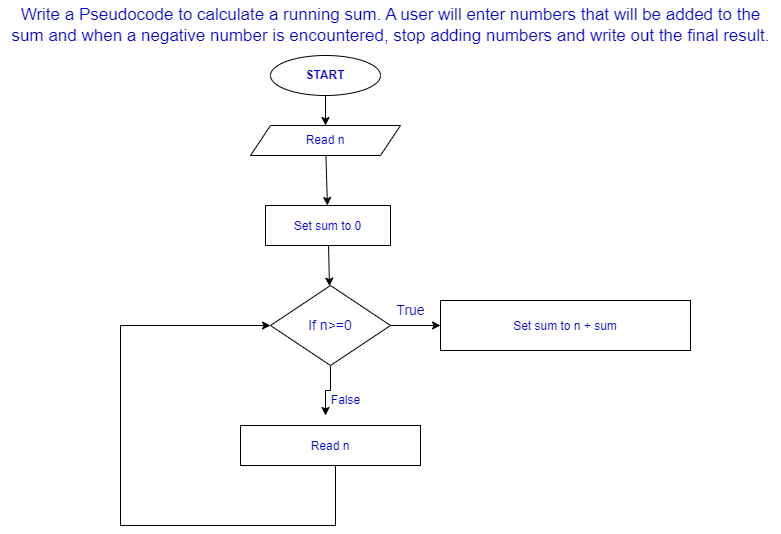

The diagram above was exported from draw.io. Its source (the exported page's mxGraphModel, read from the mxfile embedded in the PNG):
<mxGraphModel dx="978" dy="1626" grid="1" gridSize="10" guides="1" tooltips="1" connect="1" arrows="1" fold="1" page="1" pageScale="1" pageWidth="850" pageHeight="1100" math="0" shadow="0">
  <root>
    <mxCell id="0" />
    <mxCell id="1" parent="0" />
    <mxCell id="NDIsQ2BzI80dK4BXFvqg-38" value="" style="edgeStyle=none;rounded=0;orthogonalLoop=1;jettySize=auto;html=1;fontSize=11;fontColor=#0000CC;entryX=0.5;entryY=0;entryDx=0;entryDy=0;" edge="1" parent="1" source="NDIsQ2BzI80dK4BXFvqg-1" target="NDIsQ2BzI80dK4BXFvqg-2">
      <mxGeometry relative="1" as="geometry">
        <mxPoint x="328" y="110" as="targetPoint" />
      </mxGeometry>
    </mxCell>
    <mxCell id="NDIsQ2BzI80dK4BXFvqg-1" value="&lt;b&gt;&lt;font color=&quot;#0000cc&quot;&gt;START&lt;/font&gt;&lt;/b&gt;" style="ellipse;whiteSpace=wrap;html=1;" vertex="1" parent="1">
      <mxGeometry x="270" y="50" width="110" height="40" as="geometry" />
    </mxCell>
    <mxCell id="NDIsQ2BzI80dK4BXFvqg-42" value="" style="edgeStyle=none;rounded=0;orthogonalLoop=1;jettySize=auto;html=1;fontSize=11;fontColor=#0000CC;" edge="1" parent="1" source="NDIsQ2BzI80dK4BXFvqg-2" target="NDIsQ2BzI80dK4BXFvqg-7">
      <mxGeometry relative="1" as="geometry" />
    </mxCell>
    <mxCell id="NDIsQ2BzI80dK4BXFvqg-2" value="Read n&lt;br&gt;" style="shape=parallelogram;perimeter=parallelogramPerimeter;whiteSpace=wrap;html=1;fixedSize=1;fontColor=#0000CC;" vertex="1" parent="1">
      <mxGeometry x="250" y="120" width="150" height="30" as="geometry" />
    </mxCell>
    <mxCell id="NDIsQ2BzI80dK4BXFvqg-4" value="&lt;font style=&quot;font-size: 17px;&quot;&gt;Write a Pseudocode to calculate&amp;nbsp;&lt;/font&gt;&lt;span style=&quot;background-color: initial; font-size: 17px;&quot;&gt;a running sum. A user will enter numbers that will be added to the&lt;/span&gt;&lt;div&gt;&lt;span style=&quot;font-size: 17px;&quot;&gt;sum and when a negative number is encountered, stop adding numbers and write out the final result.&lt;/span&gt;&lt;/div&gt;" style="text;html=1;align=center;verticalAlign=middle;resizable=0;points=[];autosize=1;strokeColor=none;fillColor=none;fontColor=#0000CC;" vertex="1" parent="1">
      <mxGeometry y="-5" width="780" height="50" as="geometry" />
    </mxCell>
    <mxCell id="NDIsQ2BzI80dK4BXFvqg-39" value="" style="edgeStyle=none;rounded=0;orthogonalLoop=1;jettySize=auto;html=1;fontSize=11;fontColor=#0000CC;" edge="1" parent="1" source="NDIsQ2BzI80dK4BXFvqg-7" target="NDIsQ2BzI80dK4BXFvqg-17">
      <mxGeometry relative="1" as="geometry" />
    </mxCell>
    <mxCell id="NDIsQ2BzI80dK4BXFvqg-7" value="&lt;span style=&quot;font-size: 12px;&quot;&gt;Set sum to 0&lt;/span&gt;" style="rounded=0;whiteSpace=wrap;html=1;fontSize=17;fontColor=#0000CC;" vertex="1" parent="1">
      <mxGeometry x="265" y="200" width="125" height="40" as="geometry" />
    </mxCell>
    <mxCell id="NDIsQ2BzI80dK4BXFvqg-19" value="" style="edgeStyle=orthogonalEdgeStyle;rounded=0;orthogonalLoop=1;jettySize=auto;html=1;fontSize=14;fontColor=#0000CC;" edge="1" parent="1" source="NDIsQ2BzI80dK4BXFvqg-17" target="NDIsQ2BzI80dK4BXFvqg-18">
      <mxGeometry relative="1" as="geometry" />
    </mxCell>
    <mxCell id="NDIsQ2BzI80dK4BXFvqg-22" value="" style="edgeStyle=orthogonalEdgeStyle;rounded=0;orthogonalLoop=1;jettySize=auto;html=1;fontSize=11;fontColor=#0000CC;" edge="1" parent="1" source="NDIsQ2BzI80dK4BXFvqg-17">
      <mxGeometry relative="1" as="geometry">
        <mxPoint x="325" y="410" as="targetPoint" />
      </mxGeometry>
    </mxCell>
    <mxCell id="NDIsQ2BzI80dK4BXFvqg-17" value="&lt;font style=&quot;font-size: 14px;&quot;&gt;If n&amp;gt;=0&lt;/font&gt;" style="rhombus;whiteSpace=wrap;html=1;fontSize=17;fontColor=#0000CC;" vertex="1" parent="1">
      <mxGeometry x="270" y="280" width="120" height="80" as="geometry" />
    </mxCell>
    <mxCell id="NDIsQ2BzI80dK4BXFvqg-18" value="&lt;font style=&quot;font-size: 12px;&quot;&gt;Set sum to n + sum&lt;/font&gt;" style="whiteSpace=wrap;html=1;fontSize=17;fontColor=#0000CC;" vertex="1" parent="1">
      <mxGeometry x="440" y="295" width="250" height="50" as="geometry" />
    </mxCell>
    <mxCell id="NDIsQ2BzI80dK4BXFvqg-20" value="True" style="text;html=1;align=center;verticalAlign=middle;resizable=0;points=[];autosize=1;strokeColor=none;fillColor=none;fontSize=14;fontColor=#0000CC;" vertex="1" parent="1">
      <mxGeometry x="385" y="290" width="50" height="30" as="geometry" />
    </mxCell>
    <mxCell id="NDIsQ2BzI80dK4BXFvqg-23" value="&lt;font style=&quot;font-size: 12px;&quot;&gt;False&lt;/font&gt;" style="text;html=1;align=center;verticalAlign=middle;resizable=0;points=[];autosize=1;strokeColor=none;fillColor=none;fontSize=11;fontColor=#0000CC;" vertex="1" parent="1">
      <mxGeometry x="320" y="380" width="50" height="30" as="geometry" />
    </mxCell>
    <mxCell id="NDIsQ2BzI80dK4BXFvqg-33" value="" style="edgeStyle=orthogonalEdgeStyle;rounded=0;orthogonalLoop=1;jettySize=auto;html=1;fontSize=11;fontColor=#0000CC;entryX=0;entryY=0.5;entryDx=0;entryDy=0;" edge="1" parent="1" source="NDIsQ2BzI80dK4BXFvqg-30" target="NDIsQ2BzI80dK4BXFvqg-17">
      <mxGeometry relative="1" as="geometry">
        <mxPoint x="80" y="320" as="targetPoint" />
        <Array as="points">
          <mxPoint x="335" y="520" />
          <mxPoint x="120" y="520" />
          <mxPoint x="120" y="320" />
        </Array>
      </mxGeometry>
    </mxCell>
    <mxCell id="NDIsQ2BzI80dK4BXFvqg-30" value="&lt;div&gt;&lt;font style=&quot;font-size: 12px;&quot;&gt;Read n&lt;/font&gt;&lt;/div&gt;" style="whiteSpace=wrap;html=1;fontSize=17;fontColor=#0000CC;" vertex="1" parent="1">
      <mxGeometry x="240" y="420" width="180" height="40" as="geometry" />
    </mxCell>
  </root>
</mxGraphModel>